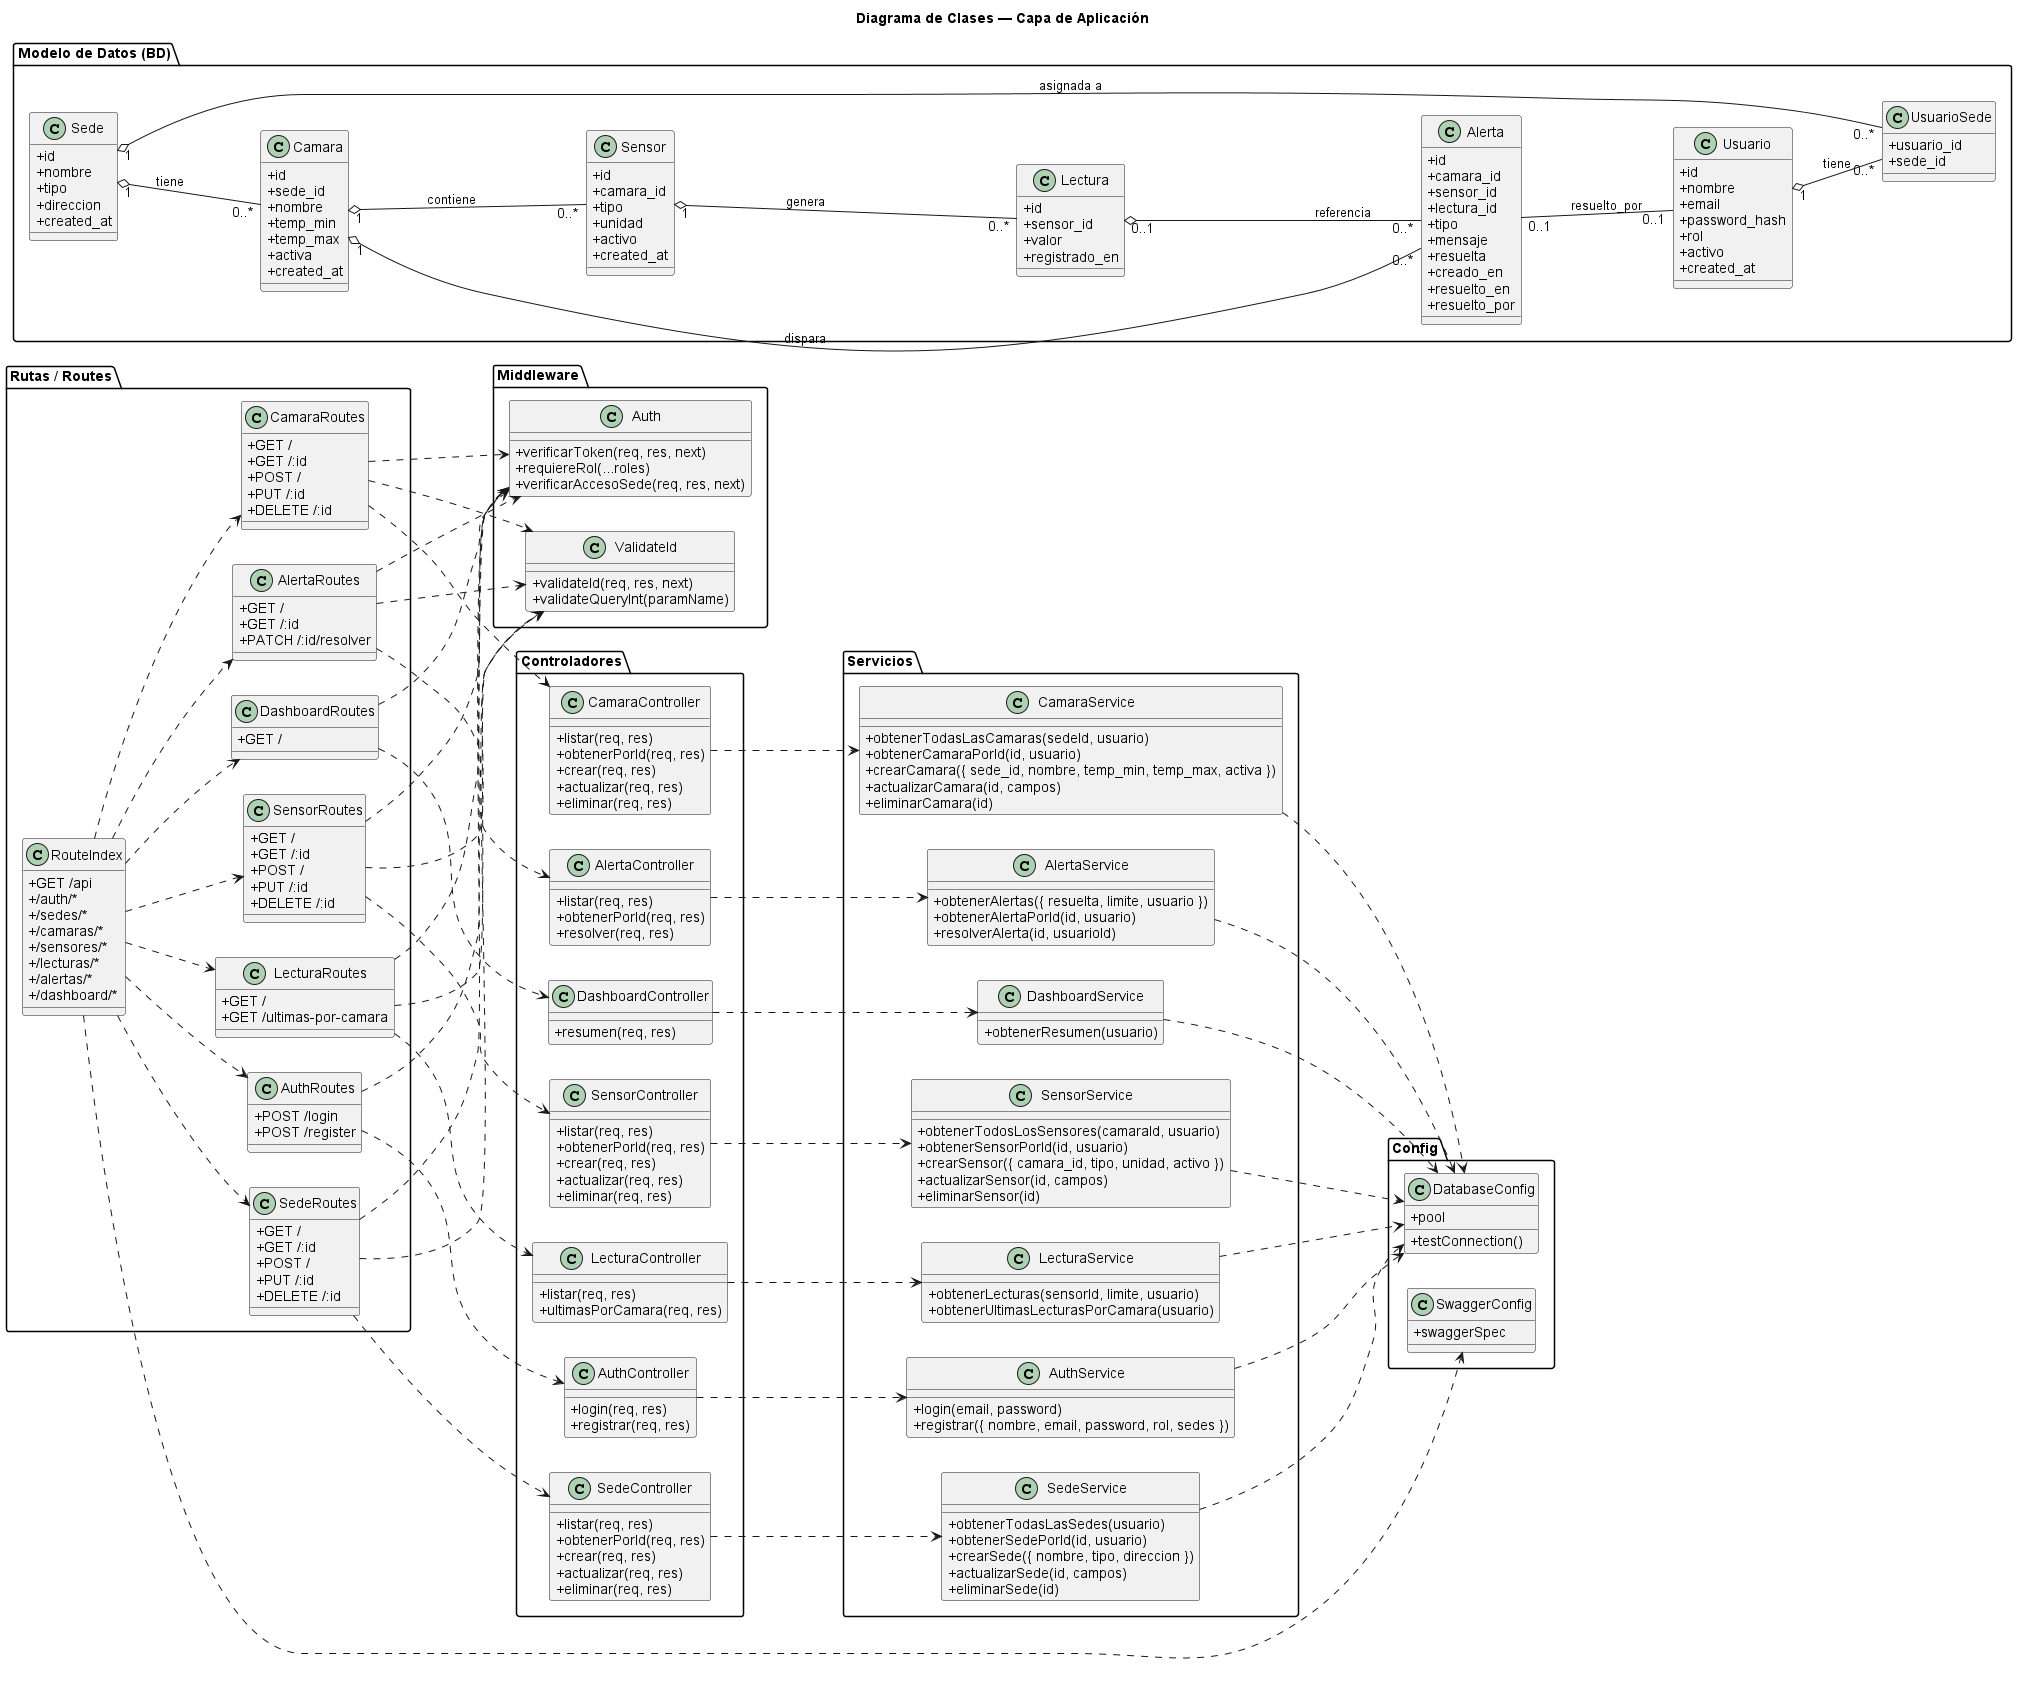

The diagram above was rendered by PlantUML. Its source (embedded in the PNG):
@startuml
title Diagrama de Clases — Capa de Aplicación

left to right direction
skinparam classAttributeIconSize 0
skinparam shadowing false
skinparam defaultFontName Arial

package "Middleware" {
  class Auth {
    +verificarToken(req, res, next)
    +requiereRol(...roles)
    +verificarAccesoSede(req, res, next)
  }

  class ValidateId {
    +validateId(req, res, next)
    +validateQueryInt(paramName)
  }
}

package "Rutas / Routes" {
  class RouteIndex {
    +GET /api
    +/auth/*
    +/sedes/*
    +/camaras/*
    +/sensores/*
    +/lecturas/*
    +/alertas/*
    +/dashboard/*
  }

  class AuthRoutes {
    +POST /login
    +POST /register
  }

  class SedeRoutes {
    +GET /
    +GET /:id
    +POST /
    +PUT /:id
    +DELETE /:id
  }

  class CamaraRoutes {
    +GET /
    +GET /:id
    +POST /
    +PUT /:id
    +DELETE /:id
  }

  class SensorRoutes {
    +GET /
    +GET /:id
    +POST /
    +PUT /:id
    +DELETE /:id
  }

  class LecturaRoutes {
    +GET /
    +GET /ultimas-por-camara
  }

  class AlertaRoutes {
    +GET /
    +GET /:id
    +PATCH /:id/resolver
  }

  class DashboardRoutes {
    +GET /
  }
}

package "Controladores" {
  class AuthController {
    +login(req, res)
    +registrar(req, res)
  }

  class SedeController {
    +listar(req, res)
    +obtenerPorId(req, res)
    +crear(req, res)
    +actualizar(req, res)
    +eliminar(req, res)
  }

  class CamaraController {
    +listar(req, res)
    +obtenerPorId(req, res)
    +crear(req, res)
    +actualizar(req, res)
    +eliminar(req, res)
  }

  class SensorController {
    +listar(req, res)
    +obtenerPorId(req, res)
    +crear(req, res)
    +actualizar(req, res)
    +eliminar(req, res)
  }

  class LecturaController {
    +listar(req, res)
    +ultimasPorCamara(req, res)
  }

  class AlertaController {
    +listar(req, res)
    +obtenerPorId(req, res)
    +resolver(req, res)
  }

  class DashboardController {
    +resumen(req, res)
  }
}

package "Servicios" {
  class AuthService {
    +login(email, password)
    +registrar({ nombre, email, password, rol, sedes })
  }

  class SedeService {
    +obtenerTodasLasSedes(usuario)
    +obtenerSedePorId(id, usuario)
    +crearSede({ nombre, tipo, direccion })
    +actualizarSede(id, campos)
    +eliminarSede(id)
  }

  class CamaraService {
    +obtenerTodasLasCamaras(sedeId, usuario)
    +obtenerCamaraPorId(id, usuario)
    +crearCamara({ sede_id, nombre, temp_min, temp_max, activa })
    +actualizarCamara(id, campos)
    +eliminarCamara(id)
  }

  class SensorService {
    +obtenerTodosLosSensores(camaraId, usuario)
    +obtenerSensorPorId(id, usuario)
    +crearSensor({ camara_id, tipo, unidad, activo })
    +actualizarSensor(id, campos)
    +eliminarSensor(id)
  }

  class LecturaService {
    +obtenerLecturas(sensorId, limite, usuario)
    +obtenerUltimasLecturasPorCamara(usuario)
  }

  class AlertaService {
    +obtenerAlertas({ resuelta, limite, usuario })
    +obtenerAlertaPorId(id, usuario)
    +resolverAlerta(id, usuarioId)
  }

  class DashboardService {
    +obtenerResumen(usuario)
  }
}

package "Config" {
  class DatabaseConfig {
    +pool
    +testConnection()
  }

  class SwaggerConfig {
    +swaggerSpec
  }
}

package "Modelo de Datos (BD)" {
  class Usuario {
    +id
    +nombre
    +email
    +password_hash
    +rol
    +activo
    +created_at
  }

  class Sede {
    +id
    +nombre
    +tipo
    +direccion
    +created_at
  }

  class Camara {
    +id
    +sede_id
    +nombre
    +temp_min
    +temp_max
    +activa
    +created_at
  }

  class Sensor {
    +id
    +camara_id
    +tipo
    +unidad
    +activo
    +created_at
  }

  class Lectura {
    +id
    +sensor_id
    +valor
    +registrado_en
  }

  class Alerta {
    +id
    +camara_id
    +sensor_id
    +lectura_id
    +tipo
    +mensaje
    +resuelta
    +creado_en
    +resuelto_en
    +resuelto_por
  }

  class UsuarioSede {
    +usuario_id
    +sede_id
  }
}

' RouteIndex -> Rutas específicas
RouteIndex ..> AuthRoutes
RouteIndex ..> SedeRoutes
RouteIndex ..> CamaraRoutes
RouteIndex ..> SensorRoutes
RouteIndex ..> LecturaRoutes
RouteIndex ..> AlertaRoutes
RouteIndex ..> DashboardRoutes

' Routes -> Middleware
AuthRoutes ..> Auth
SedeRoutes ..> Auth
SedeRoutes ..> ValidateId
CamaraRoutes ..> Auth
CamaraRoutes ..> ValidateId
SensorRoutes ..> Auth
SensorRoutes ..> ValidateId
LecturaRoutes ..> Auth
LecturaRoutes ..> ValidateId
AlertaRoutes ..> Auth
AlertaRoutes ..> ValidateId
DashboardRoutes ..> Auth

' Controllers -> Routes
AuthRoutes ..> AuthController
SedeRoutes ..> SedeController
CamaraRoutes ..> CamaraController
SensorRoutes ..> SensorController
LecturaRoutes ..> LecturaController
AlertaRoutes ..> AlertaController
DashboardRoutes ..> DashboardController

' Controllers -> Services
AuthController ..> AuthService
SedeController ..> SedeService
CamaraController ..> CamaraService
SensorController ..> SensorService
LecturaController ..> LecturaService
AlertaController ..> AlertaService
DashboardController ..> DashboardService

' Services -> Database
AuthService ..> DatabaseConfig
SedeService ..> DatabaseConfig
CamaraService ..> DatabaseConfig
SensorService ..> DatabaseConfig
LecturaService ..> DatabaseConfig
AlertaService ..> DatabaseConfig
DashboardService ..> DatabaseConfig

' App -> Config
RouteIndex ..> SwaggerConfig

' Relaciones entre modelos (BD)
Usuario "1" o-- "0..*" UsuarioSede : tiene
Sede "1" o-- "0..*" UsuarioSede : asignada a
Sede "1" o-- "0..*" Camara : tiene
Camara "1" o-- "0..*" Sensor : contiene
Sensor "1" o-- "0..*" Lectura : genera
Camara "1" o-- "0..*" Alerta : dispara
Lectura "0..1" o-- "0..*" Alerta : referencia
Alerta "0..1" -- "0..1" Usuario : resuelto_por

@enduml